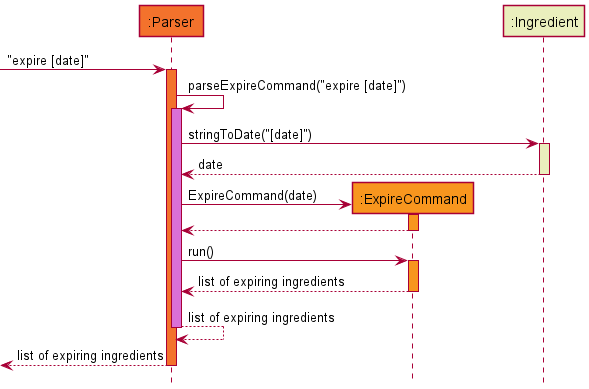

The diagram above was rendered by PlantUML. Its source (embedded in the PNG):
@startuml
!include style.puml

Participant ":Parser" as parser PARSER_COLOUR
Participant ":ExpireCommand" as exp COMMAND_COLOUR
Participant ":Ingredient" as ing INGREDIENT_COLOUR


-> parser : "expire [date]"
activate parser PARSER_COLOUR

parser -> parser : parseExpireCommand("expire [date]")
activate parser PARSER_COLOUR_S1

parser -> ing : stringToDate("[date]")
activate ing INGREDIENT_COLOUR

ing --> parser : date
deactivate ing

parser -> exp **: ExpireCommand(date)
activate exp COMMAND_COLOUR

exp --> parser
deactivate exp

parser -> exp : run()
activate exp COMMAND_COLOUR

exp --> parser : list of expiring ingredients
deactivate exp 

parser --> parser : list of expiring ingredients
deactivate parser

<-- parser : list of expiring ingredients
deactivate parser


@enduml